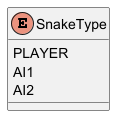

The diagram above was rendered by PlantUML. Its source (embedded in the PNG):
@startuml SnakeType
' === ENUM: SnakeType ===
enum SnakeType {
  PLAYER
  AI1
  AI2
}
@enduml